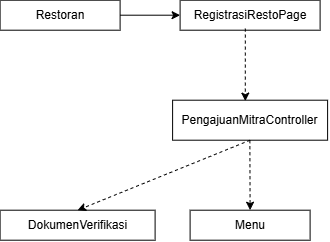

The diagram above was exported from draw.io. Its source (the exported page's mxGraphModel, read from the mxfile embedded in the PNG):
<mxGraphModel dx="806" dy="379" grid="1" gridSize="10" guides="1" tooltips="1" connect="1" arrows="1" fold="1" page="1" pageScale="1" pageWidth="827" pageHeight="1169" math="0" shadow="0">
  <root>
    <mxCell id="0" />
    <mxCell id="1" parent="0" />
    <mxCell id="9-YMEWN3Ru42tnDAPp3t-1" parent="1" style="rounded=0;whiteSpace=wrap;html=1;labelBackgroundColor=none;" value="PengajuanMitra&lt;span style=&quot;background-color: transparent; color: light-dark(rgb(0, 0, 0), rgb(255, 255, 255));&quot;&gt;Controller&lt;/span&gt;" vertex="1">
      <mxGeometry height="40" width="155" x="202.5" y="840" as="geometry" />
    </mxCell>
    <mxCell id="27Gy8cGeNuKmD1mr_J5o-1" parent="1" style="rounded=0;whiteSpace=wrap;html=1;labelBackgroundColor=none;" value="Restoran" vertex="1">
      <mxGeometry height="30" width="120" x="30" y="740" as="geometry" />
    </mxCell>
    <mxCell id="bKZKWZpiq_xZKtKWdPLJ-1" parent="1" style="rounded=0;whiteSpace=wrap;html=1;labelBackgroundColor=none;" value="Menu" vertex="1">
      <mxGeometry height="30" width="120" x="220" y="950" as="geometry" />
    </mxCell>
    <mxCell id="bZ5qy0nFQzwelhqVd80--1" parent="1" style="rounded=0;whiteSpace=wrap;html=1;labelBackgroundColor=none;" value="DokumenVerifikasi" vertex="1">
      <mxGeometry height="30" width="155" x="30" y="950" as="geometry" />
    </mxCell>
    <mxCell id="kU25KQaviY5ablK1XsgV-1" parent="1" style="rounded=0;whiteSpace=wrap;html=1;labelBackgroundColor=none;" value="RegistrasiRestoPage" vertex="1">
      <mxGeometry height="30" width="140" x="210" y="740" as="geometry" />
    </mxCell>
    <mxCell id="kU25KQaviY5ablK1XsgV-2" edge="1" parent="1" source="27Gy8cGeNuKmD1mr_J5o-1" style="endArrow=classic;html=1;rounded=0;exitX=1;exitY=0.5;exitDx=0;exitDy=0;entryX=0;entryY=0.5;entryDx=0;entryDy=0;labelBackgroundColor=none;fontColor=default;" target="kU25KQaviY5ablK1XsgV-1" value="">
      <mxGeometry height="50" relative="1" width="50" as="geometry">
        <mxPoint x="140" y="910" as="sourcePoint" />
        <mxPoint x="190" y="860" as="targetPoint" />
      </mxGeometry>
    </mxCell>
    <mxCell id="upCkkhyBs1rh63Cff6HE-1" edge="1" parent="1" source="kU25KQaviY5ablK1XsgV-1" style="endArrow=classic;html=1;rounded=0;exitX=0.466;exitY=0.946;exitDx=0;exitDy=0;dashed=1;exitPerimeter=0;entryX=0.469;entryY=0.022;entryDx=0;entryDy=0;entryPerimeter=0;labelBackgroundColor=none;fontColor=default;" target="9-YMEWN3Ru42tnDAPp3t-1" value="">
      <mxGeometry height="50" relative="1" width="50" as="geometry">
        <mxPoint x="300" y="800" as="sourcePoint" />
        <mxPoint x="275.24" y="830" as="targetPoint" />
      </mxGeometry>
    </mxCell>
    <mxCell id="upCkkhyBs1rh63Cff6HE-4" edge="1" parent="1" source="9-YMEWN3Ru42tnDAPp3t-1" style="endArrow=classic;html=1;rounded=0;exitX=0.5;exitY=1;exitDx=0;exitDy=0;dashed=1;entryX=0.5;entryY=0;entryDx=0;entryDy=0;labelBackgroundColor=none;fontColor=default;" target="bZ5qy0nFQzwelhqVd80--1" value="">
      <mxGeometry height="50" relative="1" width="50" as="geometry">
        <mxPoint x="270" y="890" as="sourcePoint" />
        <mxPoint x="270" y="963" as="targetPoint" />
      </mxGeometry>
    </mxCell>
    <mxCell id="upCkkhyBs1rh63Cff6HE-5" edge="1" parent="1" style="endArrow=classic;html=1;rounded=0;exitX=0.466;exitY=0.946;exitDx=0;exitDy=0;dashed=1;exitPerimeter=0;entryX=0.5;entryY=0;entryDx=0;entryDy=0;labelBackgroundColor=none;fontColor=default;" target="bKZKWZpiq_xZKtKWdPLJ-1" value="">
      <mxGeometry height="50" relative="1" width="50" as="geometry">
        <mxPoint x="279.77" y="880" as="sourcePoint" />
        <mxPoint x="279.77" y="940" as="targetPoint" />
      </mxGeometry>
    </mxCell>
  </root>
</mxGraphModel>